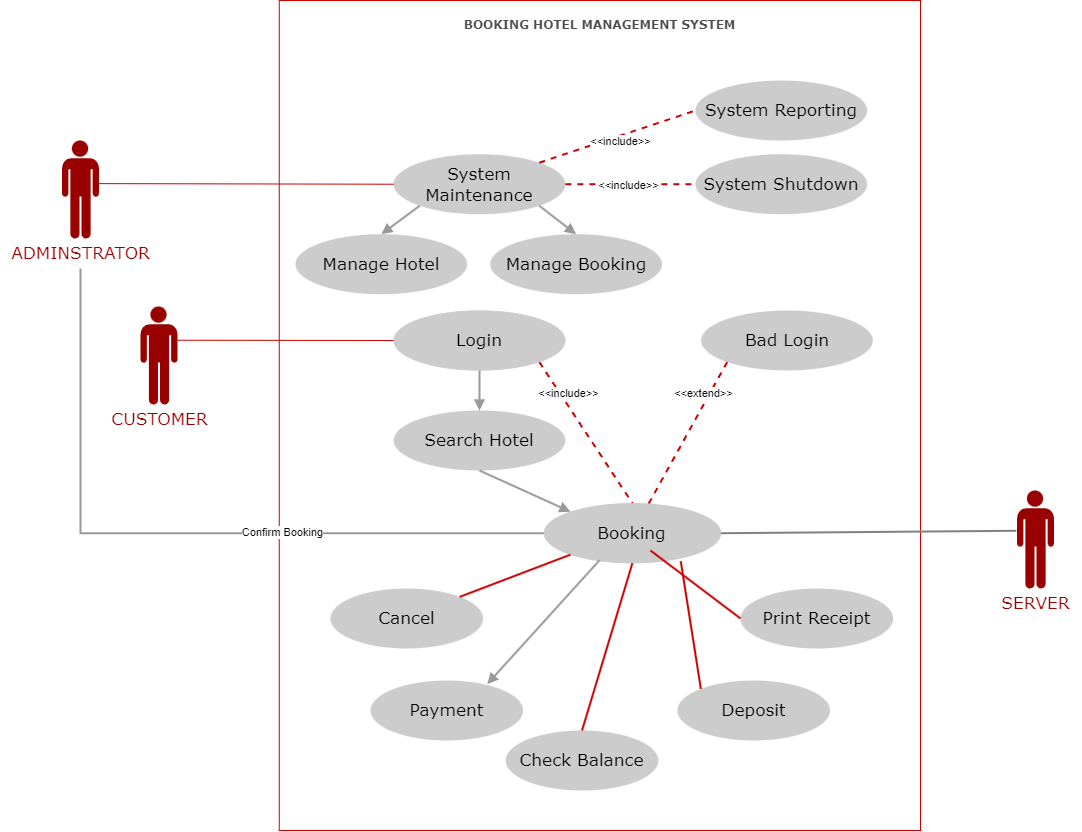

The diagram above was exported from draw.io. Its source (the exported page's mxGraphModel, read from the mxfile embedded in the PNG):
<mxGraphModel dx="4883" dy="1917" grid="1" gridSize="10" guides="1" tooltips="1" connect="1" arrows="1" fold="1" page="1" pageScale="1" pageWidth="850" pageHeight="1100" math="0" shadow="0">
  <root>
    <mxCell id="0" />
    <mxCell id="1" parent="0" />
    <mxCell id="2" value="" style="group" vertex="1" connectable="0" parent="1">
      <mxGeometry x="1680" y="1248.28" width="720" height="791.72" as="geometry" />
    </mxCell>
    <mxCell id="3" value="" style="group" vertex="1" connectable="0" parent="2">
      <mxGeometry y="101.72" width="720" height="690" as="geometry" />
    </mxCell>
    <mxCell id="4" value="&lt;font color=&quot;#000000&quot;&gt;System Maintenance&lt;/font&gt;" style="ellipse;shape=doubleEllipse;whiteSpace=wrap;html=1;shadow=0;sketch=0;strokeColor=none;strokeWidth=1;fontFamily=Verdana;fontSize=17;fontColor=#990000;fillColor=#CCCCCC;gradientColor=none;gradientDirection=north;" vertex="1" parent="3">
      <mxGeometry x="193.15384615384616" y="13.719999999999999" width="171.69230769230768" height="60" as="geometry" />
    </mxCell>
    <mxCell id="5" value="&lt;font color=&quot;#000000&quot;&gt;Login&lt;/font&gt;" style="ellipse;shape=doubleEllipse;whiteSpace=wrap;html=1;shadow=0;sketch=0;strokeColor=none;strokeWidth=1;fontFamily=Verdana;fontSize=17;fontColor=#990000;fillColor=#CCCCCC;gradientColor=none;gradientDirection=north;" vertex="1" parent="3">
      <mxGeometry x="193.15384615384616" y="170" width="171.69230769230768" height="60" as="geometry" />
    </mxCell>
    <mxCell id="6" value="&lt;font color=&quot;#000000&quot;&gt;Booking&lt;/font&gt;" style="ellipse;shape=doubleEllipse;whiteSpace=wrap;html=1;shadow=0;sketch=0;strokeColor=none;strokeWidth=1;fontFamily=Verdana;fontSize=17;fontColor=#990000;fillColor=#CCCCCC;gradientColor=none;gradientDirection=north;" vertex="1" parent="3">
      <mxGeometry x="343.38461538461536" y="362.72" width="177.05769230769232" height="60" as="geometry" />
    </mxCell>
    <mxCell id="7" value="&lt;font color=&quot;#000000&quot;&gt;Search Hotel&lt;br&gt;&lt;/font&gt;" style="ellipse;shape=doubleEllipse;whiteSpace=wrap;html=1;shadow=0;sketch=0;strokeColor=none;strokeWidth=1;fontFamily=Verdana;fontSize=17;fontColor=#990000;fillColor=#CCCCCC;gradientColor=none;gradientDirection=north;" vertex="1" parent="3">
      <mxGeometry x="193.15384615384616" y="270" width="171.69230769230768" height="60" as="geometry" />
    </mxCell>
    <mxCell id="8" value="" style="endArrow=block;html=1;rounded=0;labelBackgroundColor=none;strokeColor=#999999;strokeWidth=2;fontFamily=Helvetica;fontSize=9;fontColor=#CC0000;jumpSize=6;exitX=0.5;exitY=1;exitDx=0;exitDy=0;entryX=0.5;entryY=0;entryDx=0;entryDy=0;endFill=1;" edge="1" parent="3" source="5" target="7">
      <mxGeometry width="50" height="50" relative="1" as="geometry">
        <mxPoint x="245.19807692307694" y="341" as="sourcePoint" />
        <mxPoint x="298.85192307692313" y="291" as="targetPoint" />
      </mxGeometry>
    </mxCell>
    <mxCell id="9" value="" style="endArrow=none;html=1;rounded=0;labelBackgroundColor=none;strokeColor=#CC0000;strokeWidth=2;fontFamily=Helvetica;fontSize=9;fontColor=#CC0000;jumpSize=6;entryX=0.5;entryY=0;entryDx=0;entryDy=0;exitX=1;exitY=1;exitDx=0;exitDy=0;dashed=1;" edge="1" parent="3" source="5" target="6">
      <mxGeometry width="50" height="50" relative="1" as="geometry">
        <mxPoint x="309.58269230769235" y="331" as="sourcePoint" />
        <mxPoint x="363.2365384615385" y="281" as="targetPoint" />
      </mxGeometry>
    </mxCell>
    <mxCell id="10" value="&lt;font color=&quot;#000000&quot; style=&quot;font-size: 11px;&quot;&gt;&amp;lt;&amp;lt;include&amp;gt;&amp;gt;&lt;/font&gt;" style="edgeLabel;html=1;align=center;verticalAlign=middle;resizable=0;points=[];fontSize=9;fontFamily=Helvetica;fontColor=#CC0000;" vertex="1" connectable="0" parent="9">
      <mxGeometry x="0.1966" relative="1" as="geometry">
        <mxPoint x="-28" y="-54" as="offset" />
      </mxGeometry>
    </mxCell>
    <mxCell id="11" value="" style="endArrow=block;html=1;rounded=0;labelBackgroundColor=none;strokeColor=#999999;strokeWidth=2;fontFamily=Helvetica;fontSize=9;fontColor=#CC0000;jumpSize=6;exitX=0.5;exitY=1;exitDx=0;exitDy=0;entryX=0;entryY=0;entryDx=0;entryDy=0;endFill=1;" edge="1" parent="3" source="7" target="20">
      <mxGeometry width="50" height="50" relative="1" as="geometry">
        <mxPoint x="277.3903846153846" y="240" as="sourcePoint" />
        <mxPoint x="277.3903846153846" y="301" as="targetPoint" />
      </mxGeometry>
    </mxCell>
    <mxCell id="12" value="&lt;font color=&quot;#000000&quot;&gt;Manage Hotel&lt;/font&gt;" style="ellipse;shape=doubleEllipse;whiteSpace=wrap;html=1;shadow=0;sketch=0;strokeColor=none;strokeWidth=1;fontFamily=Verdana;fontSize=17;fontColor=#990000;fillColor=#CCCCCC;gradientColor=none;gradientDirection=north;" vertex="1" parent="3">
      <mxGeometry x="94.9673076923077" y="93.72000000000003" width="171.69230769230768" height="60" as="geometry" />
    </mxCell>
    <mxCell id="13" value="" style="endArrow=block;html=1;rounded=0;labelBackgroundColor=none;strokeColor=#999999;strokeWidth=2;fontFamily=Helvetica;fontSize=9;fontColor=#CC0000;jumpSize=6;exitX=0;exitY=1;exitDx=0;exitDy=0;endFill=1;entryX=0.5;entryY=0;entryDx=0;entryDy=0;" edge="1" parent="3" source="4" target="12">
      <mxGeometry width="50" height="50" relative="1" as="geometry">
        <mxPoint x="289.7307692307692" y="240" as="sourcePoint" />
        <mxPoint x="191.54423076923078" y="390.9999999999998" as="targetPoint" />
      </mxGeometry>
    </mxCell>
    <mxCell id="14" value="&lt;font color=&quot;#000000&quot;&gt;Manage Booking&lt;/font&gt;" style="ellipse;shape=doubleEllipse;whiteSpace=wrap;html=1;shadow=0;sketch=0;strokeColor=none;strokeWidth=1;fontFamily=Verdana;fontSize=17;fontColor=#990000;fillColor=#CCCCCC;gradientColor=none;gradientDirection=north;" vertex="1" parent="3">
      <mxGeometry x="289.7307692307692" y="93.72000000000003" width="171.69230769230768" height="60" as="geometry" />
    </mxCell>
    <mxCell id="15" value="" style="endArrow=block;html=1;rounded=0;labelBackgroundColor=none;strokeColor=#999999;strokeWidth=2;fontFamily=Helvetica;fontSize=9;fontColor=#CC0000;jumpSize=6;exitX=1;exitY=1;exitDx=0;exitDy=0;endFill=1;entryX=0.5;entryY=0;entryDx=0;entryDy=0;" edge="1" parent="3" source="4" target="14">
      <mxGeometry width="50" height="50" relative="1" as="geometry">
        <mxPoint x="229.02837170738925" y="74.9332034355898" as="sourcePoint" />
        <mxPoint x="205.2869448811354" y="104.80358737511301" as="targetPoint" />
      </mxGeometry>
    </mxCell>
    <mxCell id="16" value="&lt;font color=&quot;#000000&quot;&gt;Bad Login&lt;br&gt;&lt;/font&gt;" style="ellipse;shape=doubleEllipse;whiteSpace=wrap;html=1;shadow=0;sketch=0;strokeColor=none;strokeWidth=1;fontFamily=Verdana;fontSize=17;fontColor=#990000;fillColor=#CCCCCC;gradientColor=none;gradientDirection=north;" vertex="1" parent="3">
      <mxGeometry x="500.6284615384616" y="170" width="171.69230769230768" height="60" as="geometry" />
    </mxCell>
    <mxCell id="17" value="" style="endArrow=none;html=1;rounded=0;labelBackgroundColor=none;strokeColor=#CC0000;strokeWidth=2;fontFamily=Helvetica;fontSize=9;fontColor=#CC0000;jumpSize=6;exitX=0;exitY=1;exitDx=0;exitDy=0;dashed=1;" edge="1" parent="3" source="16" target="6">
      <mxGeometry width="50" height="50" relative="1" as="geometry">
        <mxPoint x="350.87462111733805" y="231.0578015691624" as="sourcePoint" />
        <mxPoint x="442.6442307692303" y="372.72" as="targetPoint" />
      </mxGeometry>
    </mxCell>
    <mxCell id="18" value="&lt;font color=&quot;#000000&quot; style=&quot;font-size: 11px;&quot;&gt;&amp;lt;&amp;lt;extend&amp;gt;&amp;gt;&lt;/font&gt;" style="edgeLabel;html=1;align=center;verticalAlign=middle;resizable=0;points=[];fontSize=9;fontFamily=Helvetica;fontColor=#CC0000;" vertex="1" connectable="0" parent="17">
      <mxGeometry x="0.1966" relative="1" as="geometry">
        <mxPoint x="22" y="-55" as="offset" />
      </mxGeometry>
    </mxCell>
    <mxCell id="19" value="&lt;font color=&quot;#000000&quot;&gt;Login&lt;/font&gt;" style="ellipse;shape=doubleEllipse;whiteSpace=wrap;html=1;shadow=0;sketch=0;strokeColor=none;strokeWidth=1;fontFamily=Verdana;fontSize=17;fontColor=#990000;fillColor=#CCCCCC;gradientColor=none;gradientDirection=north;" vertex="1" parent="3">
      <mxGeometry x="193.15384615384608" y="170" width="171.69230769230768" height="60" as="geometry" />
    </mxCell>
    <mxCell id="20" value="&lt;font color=&quot;#000000&quot;&gt;Booking&lt;/font&gt;" style="ellipse;shape=doubleEllipse;whiteSpace=wrap;html=1;shadow=0;sketch=0;strokeColor=none;strokeWidth=1;fontFamily=Verdana;fontSize=17;fontColor=#990000;fillColor=#CCCCCC;gradientColor=none;gradientDirection=north;" vertex="1" parent="3">
      <mxGeometry x="343.3846153846155" y="362.72" width="177.05769230769232" height="60" as="geometry" />
    </mxCell>
    <mxCell id="21" value="&lt;font color=&quot;#000000&quot;&gt;System Shutdown&lt;/font&gt;" style="ellipse;shape=doubleEllipse;whiteSpace=wrap;html=1;shadow=0;sketch=0;strokeColor=none;strokeWidth=1;fontFamily=Verdana;fontSize=17;fontColor=#990000;fillColor=#CCCCCC;gradientColor=none;gradientDirection=north;" vertex="1" parent="3">
      <mxGeometry x="494.99826923076915" y="13.720000000000027" width="171.69230769230768" height="60" as="geometry" />
    </mxCell>
    <mxCell id="22" value="" style="endArrow=none;html=1;rounded=0;labelBackgroundColor=none;strokeColor=#CC0000;strokeWidth=2;fontFamily=Helvetica;fontSize=9;fontColor=#CC0000;jumpSize=6;entryX=0;entryY=0.5;entryDx=0;entryDy=0;exitX=1;exitY=0.5;exitDx=0;exitDy=0;dashed=1;" edge="1" parent="3" source="4" target="21">
      <mxGeometry width="50" height="50" relative="1" as="geometry">
        <mxPoint x="350.7149895431064" y="32.42415462632698" as="sourcePoint" />
        <mxPoint x="506.2482692307922" y="-20.000000000000227" as="targetPoint" />
      </mxGeometry>
    </mxCell>
    <mxCell id="23" value="&lt;font color=&quot;#000000&quot; style=&quot;font-size: 11px;&quot;&gt;&amp;lt;&amp;lt;include&amp;gt;&amp;gt;&lt;/font&gt;" style="edgeLabel;html=1;align=center;verticalAlign=middle;resizable=0;points=[];fontSize=9;fontFamily=Helvetica;fontColor=#CC0000;" vertex="1" connectable="0" parent="22">
      <mxGeometry x="0.1966" relative="1" as="geometry">
        <mxPoint x="-15" as="offset" />
      </mxGeometry>
    </mxCell>
    <mxCell id="24" value="" style="rounded=0;whiteSpace=wrap;html=1;shadow=0;sketch=0;strokeColor=#CC0000;strokeWidth=1;fontFamily=Verdana;fontSize=12;fontColor=#4D4D4D;fillColor=none;gradientColor=none;gradientDirection=north;" vertex="1" parent="3">
      <mxGeometry x="78.75" y="-140" width="641.25" height="830" as="geometry" />
    </mxCell>
    <mxCell id="25" value="&lt;b&gt;BOOKING HOTEL MANAGEMENT SYSTEM&lt;/b&gt;" style="text;html=1;align=center;verticalAlign=middle;resizable=0;points=[];autosize=1;strokeColor=none;fillColor=none;fontSize=12;fontFamily=Verdana;fontColor=#4D4D4D;" vertex="1" parent="3">
      <mxGeometry x="254.373846153846" y="-130" width="290" height="30" as="geometry" />
    </mxCell>
    <mxCell id="26" value="&lt;font color=&quot;#000000&quot;&gt;System Reporting&lt;/font&gt;" style="ellipse;shape=doubleEllipse;whiteSpace=wrap;html=1;shadow=0;sketch=0;strokeColor=none;strokeWidth=1;fontFamily=Verdana;fontSize=17;fontColor=#990000;fillColor=#CCCCCC;gradientColor=none;gradientDirection=north;" vertex="1" parent="2">
      <mxGeometry x="494.99826923076915" y="41.72000000000003" width="171.69230769230768" height="60" as="geometry" />
    </mxCell>
    <mxCell id="27" value="" style="endArrow=none;html=1;rounded=0;labelBackgroundColor=none;strokeColor=#CC0000;strokeWidth=2;fontFamily=Helvetica;fontSize=9;fontColor=#CC0000;jumpSize=6;entryX=0;entryY=0.5;entryDx=0;entryDy=0;exitX=1;exitY=0;exitDx=0;exitDy=0;dashed=1;" edge="1" parent="2" source="4" target="26">
      <mxGeometry width="50" height="50" relative="1" as="geometry">
        <mxPoint x="364.84498954310635" y="54.01584537367262" as="sourcePoint" />
        <mxPoint x="457.2934615384622" y="195.44000000000028" as="targetPoint" />
      </mxGeometry>
    </mxCell>
    <mxCell id="28" value="&lt;font color=&quot;#000000&quot; style=&quot;font-size: 11px;&quot;&gt;&amp;lt;&amp;lt;include&amp;gt;&amp;gt;&lt;/font&gt;" style="edgeLabel;html=1;align=center;verticalAlign=middle;resizable=0;points=[];fontSize=9;fontFamily=Helvetica;fontColor=#CC0000;" vertex="1" connectable="0" parent="27">
      <mxGeometry x="0.1966" relative="1" as="geometry">
        <mxPoint x="-15" y="9" as="offset" />
      </mxGeometry>
    </mxCell>
    <mxCell id="29" value="" style="shape=mxgraph.signs.people.man_1;html=1;pointerEvents=1;fillColor=#990000;strokeColor=none;verticalLabelPosition=bottom;verticalAlign=top;align=center;sketch=0;" vertex="1" parent="1">
      <mxGeometry x="2496.5" y="1700" width="37" height="98" as="geometry" />
    </mxCell>
    <mxCell id="30" value="" style="shape=mxgraph.signs.people.man_1;html=1;pointerEvents=1;fillColor=#990000;strokeColor=none;verticalLabelPosition=bottom;verticalAlign=top;align=center;sketch=0;" vertex="1" parent="1">
      <mxGeometry x="1620" y="1516" width="37" height="98" as="geometry" />
    </mxCell>
    <mxCell id="31" value="" style="endArrow=none;html=1;rounded=0;strokeColor=#CC0000;strokeWidth=1;fontFamily=Verdana;fontSize=17;fontColor=#990000;exitX=0.997;exitY=0.344;exitDx=0;exitDy=0;exitPerimeter=0;entryX=0;entryY=0.5;entryDx=0;entryDy=0;" edge="1" source="30" target="5" parent="1">
      <mxGeometry width="50" height="50" relative="1" as="geometry">
        <mxPoint x="1670.501" y="1654.3000000000002" as="sourcePoint" />
        <mxPoint x="1781.5" y="229" as="targetPoint" />
      </mxGeometry>
    </mxCell>
    <mxCell id="32" value="&lt;font color=&quot;#990000&quot; face=&quot;Verdana&quot; style=&quot;font-size: 17px;&quot;&gt;CUSTOMER&lt;/font&gt;" style="text;html=1;resizable=0;autosize=1;align=center;verticalAlign=middle;points=[];fillColor=none;strokeColor=none;rounded=0;fontFamily=Times New Roman;fontSize=14;" vertex="1" parent="1">
      <mxGeometry x="1578.5" y="1614" width="120" height="30" as="geometry" />
    </mxCell>
    <mxCell id="33" value="&lt;font face=&quot;Verdana&quot; color=&quot;#990000&quot;&gt;&lt;span style=&quot;font-size: 17px;&quot;&gt;SERVER&lt;/span&gt;&lt;/font&gt;" style="text;html=1;resizable=0;autosize=1;align=center;verticalAlign=middle;points=[];fillColor=none;strokeColor=none;rounded=0;fontFamily=Times New Roman;fontSize=14;" vertex="1" parent="1">
      <mxGeometry x="2470" y="1798" width="90" height="30" as="geometry" />
    </mxCell>
    <mxCell id="34" value="" style="endArrow=none;html=1;rounded=0;strokeColor=#808080;strokeWidth=2;fontFamily=Verdana;fontSize=17;fontColor=#990000;exitX=-0.019;exitY=0.411;exitDx=0;exitDy=0;exitPerimeter=0;entryX=1;entryY=0.5;entryDx=0;entryDy=0;" edge="1" source="29" target="6" parent="1">
      <mxGeometry width="50" height="50" relative="1" as="geometry">
        <mxPoint x="2322.2769999999996" y="1518.9859999999999" as="sourcePoint" />
        <mxPoint x="2076.5" y="1579" as="targetPoint" />
      </mxGeometry>
    </mxCell>
    <mxCell id="35" value="" style="shape=mxgraph.signs.people.man_1;html=1;pointerEvents=1;fillColor=#990000;strokeColor=none;verticalLabelPosition=bottom;verticalAlign=top;align=center;sketch=0;" vertex="1" parent="1">
      <mxGeometry x="1541.5" y="1350" width="37" height="98" as="geometry" />
    </mxCell>
    <mxCell id="36" value="&lt;font face=&quot;Verdana&quot; color=&quot;#990000&quot;&gt;&lt;span style=&quot;font-size: 17px;&quot;&gt;ADMINSTRATOR&lt;/span&gt;&lt;/font&gt;" style="text;html=1;resizable=0;autosize=1;align=center;verticalAlign=middle;points=[];fillColor=none;strokeColor=none;rounded=0;fontFamily=Times New Roman;fontSize=14;" vertex="1" parent="1">
      <mxGeometry x="1480" y="1448" width="160" height="30" as="geometry" />
    </mxCell>
    <mxCell id="37" value="" style="endArrow=none;html=1;rounded=0;strokeColor=#CC0000;strokeWidth=1;fontFamily=Verdana;fontSize=17;fontColor=#990000;exitX=0.982;exitY=0.44;exitDx=0;exitDy=0;exitPerimeter=0;entryX=0;entryY=0.5;entryDx=0;entryDy=0;" edge="1" source="35" target="4" parent="1">
      <mxGeometry width="50" height="50" relative="1" as="geometry">
        <mxPoint x="1490.0010000000002" y="1300.9479999999999" as="sourcePoint" />
        <mxPoint x="1819" y="1299" as="targetPoint" />
      </mxGeometry>
    </mxCell>
    <mxCell id="38" style="edgeStyle=orthogonalEdgeStyle;rounded=0;jumpSize=6;orthogonalLoop=1;jettySize=auto;html=1;exitX=0;exitY=0.5;exitDx=0;exitDy=0;labelBackgroundColor=none;strokeColor=#999999;strokeWidth=2;fontFamily=Helvetica;fontSize=10;fontColor=#000000;endArrow=none;endFill=0;" edge="1" source="20" target="36" parent="1">
      <mxGeometry relative="1" as="geometry">
        <mxPoint x="1550" y="1742.608695652174" as="targetPoint" />
      </mxGeometry>
    </mxCell>
    <mxCell id="39" value="&lt;font style=&quot;font-size: 11px;&quot;&gt;Confirm Booking&lt;/font&gt;" style="edgeLabel;html=1;align=center;verticalAlign=middle;resizable=0;points=[];fontSize=10;fontFamily=Helvetica;fontColor=#000000;" vertex="1" connectable="0" parent="38">
      <mxGeometry x="-0.2786" y="-2" relative="1" as="geometry">
        <mxPoint as="offset" />
      </mxGeometry>
    </mxCell>
    <mxCell id="40" value="&lt;font color=&quot;#000000&quot;&gt;Cancel&lt;br&gt;&lt;/font&gt;" style="ellipse;shape=doubleEllipse;whiteSpace=wrap;html=1;shadow=0;sketch=0;strokeColor=none;strokeWidth=1;fontFamily=Verdana;fontSize=17;fontColor=#990000;fillColor=#CCCCCC;gradientColor=none;gradientDirection=north;" vertex="1" parent="1">
      <mxGeometry x="1810.0023076923076" y="1798" width="152.6153846153846" height="60" as="geometry" />
    </mxCell>
    <mxCell id="41" value="&lt;font color=&quot;#000000&quot;&gt;Payment&lt;br&gt;&lt;/font&gt;" style="ellipse;shape=doubleEllipse;whiteSpace=wrap;html=1;shadow=0;sketch=0;strokeColor=none;strokeWidth=1;fontFamily=Verdana;fontSize=17;fontColor=#990000;fillColor=#CCCCCC;gradientColor=none;gradientDirection=north;" vertex="1" parent="1">
      <mxGeometry x="1850.0023076923076" y="1890" width="152.6153846153846" height="60" as="geometry" />
    </mxCell>
    <mxCell id="42" value="&lt;font color=&quot;#000000&quot;&gt;Check Balance&lt;br&gt;&lt;/font&gt;" style="ellipse;shape=doubleEllipse;whiteSpace=wrap;html=1;shadow=0;sketch=0;strokeColor=none;strokeWidth=1;fontFamily=Verdana;fontSize=17;fontColor=#990000;fillColor=#CCCCCC;gradientColor=none;gradientDirection=north;" vertex="1" parent="1">
      <mxGeometry x="1985.2323076923076" y="1940" width="152.6153846153846" height="60" as="geometry" />
    </mxCell>
    <mxCell id="43" value="&lt;font color=&quot;#000000&quot;&gt;Deposit&lt;br&gt;&lt;/font&gt;" style="ellipse;shape=doubleEllipse;whiteSpace=wrap;html=1;shadow=0;sketch=0;strokeColor=none;strokeWidth=1;fontFamily=Verdana;fontSize=17;fontColor=#990000;fillColor=#CCCCCC;gradientColor=none;gradientDirection=north;" vertex="1" parent="1">
      <mxGeometry x="2156.9223076923076" y="1890" width="152.6153846153846" height="60" as="geometry" />
    </mxCell>
    <mxCell id="44" value="&lt;font color=&quot;#000000&quot;&gt;Print Receipt&lt;br&gt;&lt;/font&gt;" style="ellipse;shape=doubleEllipse;whiteSpace=wrap;html=1;shadow=0;sketch=0;strokeColor=none;strokeWidth=1;fontFamily=Verdana;fontSize=17;fontColor=#990000;fillColor=#CCCCCC;gradientColor=none;gradientDirection=north;" vertex="1" parent="1">
      <mxGeometry x="2220.0023076923076" y="1798" width="152.6153846153846" height="60" as="geometry" />
    </mxCell>
    <mxCell id="45" value="" style="endArrow=none;html=1;rounded=0;labelBackgroundColor=none;strokeColor=#CC0000;strokeWidth=2;fontFamily=Helvetica;fontSize=11;fontColor=#000000;jumpSize=6;exitX=1;exitY=0;exitDx=0;exitDy=0;entryX=0;entryY=1;entryDx=0;entryDy=0;" edge="1" source="40" target="20" parent="1">
      <mxGeometry width="50" height="50" relative="1" as="geometry">
        <mxPoint x="2090" y="1840" as="sourcePoint" />
        <mxPoint x="2140" y="1790" as="targetPoint" />
      </mxGeometry>
    </mxCell>
    <mxCell id="46" value="" style="endArrow=none;html=1;rounded=0;labelBackgroundColor=none;strokeColor=#CC0000;strokeWidth=2;fontFamily=Helvetica;fontSize=11;fontColor=#000000;jumpSize=6;exitX=0.5;exitY=0;exitDx=0;exitDy=0;entryX=0.5;entryY=1;entryDx=0;entryDy=0;" edge="1" source="42" target="20" parent="1">
      <mxGeometry width="50" height="50" relative="1" as="geometry">
        <mxPoint x="1950.5202202906448" y="1816.8865457815386" as="sourcePoint" />
        <mxPoint x="2018.0099568805404" y="1773.830055526264" as="targetPoint" />
      </mxGeometry>
    </mxCell>
    <mxCell id="47" value="" style="endArrow=none;html=1;rounded=0;labelBackgroundColor=none;strokeColor=#CC0000;strokeWidth=2;fontFamily=Helvetica;fontSize=11;fontColor=#000000;jumpSize=6;exitX=0;exitY=0;exitDx=0;exitDy=0;entryX=0.773;entryY=0.965;entryDx=0;entryDy=0;entryPerimeter=0;" edge="1" source="43" target="20" parent="1">
      <mxGeometry width="50" height="50" relative="1" as="geometry">
        <mxPoint x="2071.5399999999995" y="1950" as="sourcePoint" />
        <mxPoint x="2073.923076923077" y="1782.7200000000003" as="targetPoint" />
      </mxGeometry>
    </mxCell>
    <mxCell id="48" value="" style="endArrow=none;html=1;rounded=0;labelBackgroundColor=none;strokeColor=#CC0000;strokeWidth=2;fontFamily=Helvetica;fontSize=11;fontColor=#000000;jumpSize=6;exitX=0;exitY=0.5;exitDx=0;exitDy=0;" edge="1" source="44" parent="1">
      <mxGeometry width="50" height="50" relative="1" as="geometry">
        <mxPoint x="2189.0197797093547" y="1908.8865457815382" as="sourcePoint" />
        <mxPoint x="2130.000000000001" y="1760" as="targetPoint" />
      </mxGeometry>
    </mxCell>
    <mxCell id="49" value="" style="endArrow=block;html=1;rounded=0;labelBackgroundColor=none;strokeColor=#999999;strokeWidth=2;fontFamily=Helvetica;fontSize=11;fontColor=#000000;jumpSize=6;endFill=1;exitX=0.315;exitY=0.948;exitDx=0;exitDy=0;exitPerimeter=0;entryX=0.765;entryY=0.06;entryDx=0;entryDy=0;entryPerimeter=0;" edge="1" source="20" target="41" parent="1">
      <mxGeometry width="50" height="50" relative="1" as="geometry">
        <mxPoint x="2071.5399999999995" y="1950" as="sourcePoint" />
        <mxPoint x="1810" y="2020" as="targetPoint" />
      </mxGeometry>
    </mxCell>
  </root>
</mxGraphModel>